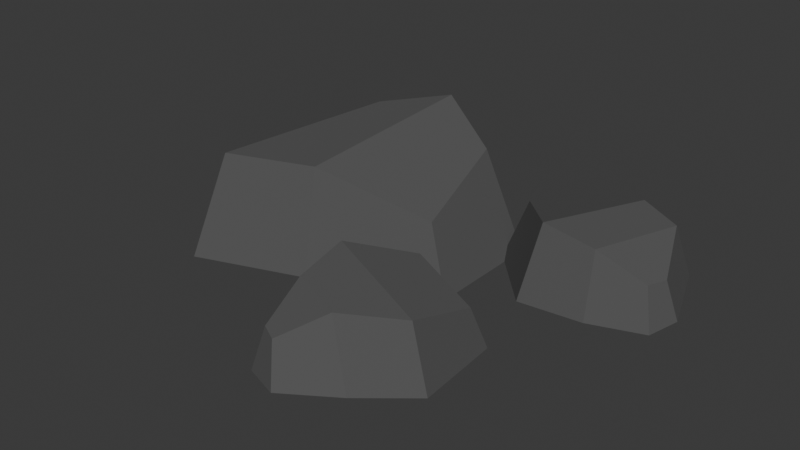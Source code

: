 # Source: rock.blend  (saved by Blender 4.5.91; exported with 4.5.12 LTS)
import bpy
from mathutils import Matrix  # noqa: F401  (used for matrix-valued properties, if any)

bpy.ops.wm.read_factory_settings(use_empty=True)
scene = bpy.context.scene
scene.name = 'Scene'

# ---- collections
col_collection = bpy.data.collections.new('Collection'); scene.collection.children.link(col_collection)

# ---- materials (node trees are filled in below, after node groups)
mat_material_002 = bpy.data.materials.new('Material.002')

# ---- material node trees
mat_material_002.use_nodes = True; mat_material_002.node_tree.nodes.clear()
_N = mat_material_002.node_tree.nodes; _L = mat_material_002.node_tree.links
n0 = _N.new('ShaderNodeBsdfPrincipled'); n0.name = 'Principled BSDF'; n0.location = (-200, 100)
n0.inputs[0].default_value = (0.0899, 0.0899, 0.0899, 1.0)
n0.inputs[2].default_value = 1.0
n1 = _N.new('ShaderNodeOutputMaterial'); n1.name = 'Material Output'; n1.location = (200, 100)
_L.new(n0.outputs[0], n1.inputs[0])
n1.is_active_output = True

# ---- world
world_world = bpy.data.worlds.new('World'); scene.world = world_world
world_world.use_nodes = True; world_world.node_tree.nodes.clear()
_N = world_world.node_tree.nodes; _L = world_world.node_tree.links
n0 = _N.new('ShaderNodeOutputWorld'); n0.name = 'World Output'; n0.location = (200, 100)
n1 = _N.new('ShaderNodeBackground'); n1.name = 'Background'; n1.location = (-200, 100)
n1.inputs[0].default_value = (0.05088, 0.05088, 0.05088, 1.0)
_L.new(n1.outputs[0], n0.inputs[0])
n0.is_active_output = True
world_world.color = (0.05088, 0.05088, 0.05088)
world_world.sun_shadow_jitter_overblur = 0.0

# ---- meshes
me_cube_397 = bpy.data.meshes.new('Cube.397')
me_cube_397.from_pydata([(-0.1594, 0.05808, 0.04522), (-0.1593, -0.01088, 0.04522), (-0.009637, 0.05933, 0.06842), (-0.001371, -0.006137, 0.04513), (-0.07336, -0.02932, 0.06842), (-0.06639, 0.09667, 0.08011), (-0.1153, 0.07937, 0.06842), (-0.1307, -0.04953, 0.06842), (-0.1717, 0.06384, 1.192e-07), (-0.1716, -0.01716, 1.192e-07), (0.01372, 0.06943, 1.192e-07), (0.01384, -0.01157, 1.192e-07), (-0.06881, -0.04537, 1.192e-07), (-0.05978, 0.1178, 1.192e-07), (-0.1231, 0.09538, 1.192e-07), (-0.1431, -0.07154, 1.192e-07), (-0.01538, -0.13, 0.02771), (-0.003496, -0.1365, 0.02771), (0.0149, -0.03717, 0.04284), (0.05709, -0.04563, 0.02765), (0.0565, -0.09495, 0.04284), (-0.01995, -0.06452, 0.05046), (-0.01939, -0.09832, 0.04284), (0.0198, -0.1155, 0.04284), (-0.02149, -0.1364, 1.192e-07), (0.001345, -0.1441, 1.192e-07), (0.0135, -0.02064, 1.192e-07), (0.0636, -0.03736, 1.192e-07), (0.06736, -0.09546, 1.192e-07), (-0.03163, -0.05605, 1.192e-07), (-0.03091, -0.09983, 1.192e-07), (0.03486, -0.1222, 1.192e-07), (0.1194, 0.03732, 0.02771), (0.1248, 0.04973, 0.02771), (0.02425, 0.05926, 0.04284), (0.02894, 0.102, 0.02765), (0.07811, 0.1058, 0.04284), (0.05457, 0.02696, 0.05046), (0.08819, 0.03051, 0.04284), (0.1067, 0.09404, 0.03897), (0.1264, 0.0318, 1.192e-07), (0.1319, 0.05523, 1.192e-07), (0.007903, 0.0564, 1.192e-07), (0.02011, 0.1078, 1.192e-07), (0.07766, 0.1167, 1.192e-07), (0.04718, 0.01458, 1.192e-07), (0.09071, 0.01918, 1.192e-07), (0.112, 0.1096, 1.192e-07)], [], [(4, 3, 2, 5), (7, 4, 5, 6), (1, 7, 6, 0), (12, 13, 10, 11), (15, 14, 13, 12), (9, 8, 14, 15), (5, 13, 14, 6), (2, 10, 13, 5), (6, 14, 8, 0), (3, 11, 10, 2), (1, 9, 15, 7), (7, 15, 12, 4), (4, 12, 11, 3), (0, 8, 9, 1), (20, 19, 18, 21), (23, 20, 21, 22), (17, 23, 22, 16), (28, 29, 26, 27), (31, 30, 29, 28), (25, 24, 30, 31), (21, 29, 30, 22), (18, 26, 29, 21), (22, 30, 24, 16), (19, 27, 26, 18), (17, 25, 31, 23), (23, 31, 28, 20), (20, 28, 27, 19), (16, 24, 25, 17), (36, 35, 34, 37), (39, 36, 37, 38), (33, 39, 38, 32), (44, 45, 42, 43), (47, 46, 45, 44), (41, 40, 46, 47), (37, 45, 46, 38), (34, 42, 45, 37), (38, 46, 40, 32), (35, 43, 42, 34), (33, 41, 47, 39), (39, 47, 44, 36), (36, 44, 43, 35), (32, 40, 41, 33)])
me_cube_397.polygons.foreach_set('use_smooth', [True] * 42)
_k = set([(0, 1), (0, 6), (0, 8), (1, 7), (1, 9), (2, 3), (2, 5), (2, 10), (3, 4), (3, 11), (4, 5), (4, 7), (4, 12), (5, 6), (5, 13), (6, 7), (6, 14), (7, 15), (8, 9), (8, 14), (9, 15), (10, 11), (10, 13), (11, 12), (12, 15), (13, 14), (16, 17), (16, 22), (16, 24), (17, 23), (17, 25), (18, 19), (18, 21), (18, 26), (19, 20), (19, 27), (20, 21), (20, 23), (20, 28), (21, 22), (21, 29), (22, 23), (22, 30), (23, 31), (24, 25), (24, 30), (25, 31), (26, 27), (26, 29), (27, 28), (28, 31), (29, 30), (32, 33), (32, 38), (32, 40), (33, 39), (33, 41), (34, 35), (34, 37), (34, 42), (35, 36), (35, 43), (36, 37), (36, 39), (36, 44), (37, 38), (37, 45), (38, 39), (38, 46), (39, 47), (40, 41), (40, 46), (41, 47), (42, 43), (42, 45), (43, 44), (44, 47), (45, 46)])
me_cube_397.attributes.new('sharp_edge', 'BOOLEAN', 'EDGE').data.foreach_set('value', [ (min(e.vertices), max(e.vertices)) in _k for e in me_cube_397.edges])
me_cube_397.materials.append(mat_material_002)
me_cube_397.update()
me_cube_397.normals_split_custom_set([tuple(v) for v in zip(*[iter([0.2405, -0.1729, 0.9551, 0.2405, -0.1729, 0.9551, 0.2405, -0.1729, 0.9551, 0.2405, -0.1729, 0.9551, -0.09629, -0.03712, 0.9947, -0.09629, -0.03712, 0.9947, -0.09629, -0.03712, 0.9947, -0.09629, -0.03712, 0.9947, -0.5305, 0.04115, 0.8467, -0.5305, 0.04115, 0.8467, -0.5305, 0.04115, 0.8467, -0.5305, 0.04115, 0.8467, 0.0, 0.0, -1.0, 0.0, 0.0, -1.0, 0.0, 0.0, -1.0, 0.0, 0.0, -1.0, 0.0, 0.0, -1.0, 0.0, 0.0, -1.0, 0.0, 0.0, -1.0, 0.0, 0.0, -1.0, 0.0, 0.0, -1.0, 0.0, 0.0, -1.0, 0.0, 0.0, -1.0, 0.0, 0.0, -1.0, -0.3458, 0.9097, 0.2301, -0.3458, 0.9097, 0.2301, -0.3458, 0.9097, 0.2301, -0.3458, 0.9097, 0.2301, 0.5454, 0.7913, 0.2763, 0.5454, 0.7913, 0.2763, 0.5454, 0.7913, 0.2763, 0.5454, 0.7913, 0.2763, -0.5255, 0.8136, 0.2488, -0.5255, 0.8136, 0.2488, -0.5255, 0.8136, 0.2488, -0.5255, 0.8136, 0.2488, 0.9468, 0.003081, 0.3217, 0.9468, 0.003081, 0.3217, 0.9468, 0.003081, 0.3217, 0.9468, 0.003081, 0.3217, -0.8455, -0.4455, 0.2943, -0.8455, -0.4455, 0.2943, -0.8455, -0.4455, 0.2943, -0.8455, -0.4455, 0.2943, 0.3228, -0.9164, 0.2365, 0.3228, -0.9164, 0.2365, 0.3228, -0.9164, 0.2365, 0.3228, -0.9164, 0.2365, 0.367, -0.9002, 0.2342, 0.367, -0.9002, 0.2342, 0.367, -0.9002, 0.2342, 0.367, -0.9002, 0.2342, -0.9649, -0.00149, 0.2625, -0.9649, -0.00149, 0.2625, -0.9649, -0.00149, 0.2625, -0.9649, -0.00149, 0.2625, 0.2404, 0.173, 0.9551, 0.2404, 0.173, 0.9551, 0.2404, 0.173, 0.9551, 0.2404, 0.173, 0.9551, 0.006345, -0.1429, 0.9897, 0.006345, -0.1429, 0.9897, 0.006345, -0.1429, 0.9897, 0.006345, -0.1429, 0.9897, -0.2003, -0.4319, 0.8794, -0.2003, -0.4319, 0.8794, -0.2003, -0.4319, 0.8794, -0.2003, -0.4319, 0.8794, 0.0, 0.0, -1.0, 0.0, 0.0, -1.0, 0.0, 0.0, -1.0, 0.0, 0.0, -1.0, 0.0, 0.0, -1.0, 0.0, 0.0, -1.0, 0.0, 0.0, -1.0, 0.0, 0.0, -1.0, 0.0, 0.0, -1.0, 0.0, 0.0, -1.0, 0.0, 0.0, -1.0, 0.0, 0.0, -1.0, -0.9704, -0.03941, 0.2383, -0.9704, -0.03941, 0.2383, -0.9704, -0.03941, 0.2383, -0.9704, -0.03941, 0.2383, -0.5745, 0.7669, 0.286, -0.5745, 0.7669, 0.286, -0.5745, 0.7669, 0.286, -0.5745, 0.7669, 0.286, -0.9348, -0.2414, 0.2606, -0.9348, -0.2414, 0.2606, -0.9348, -0.2414, 0.2606, -0.9348, -0.2414, 0.2606, 0.299, 0.8931, 0.336, 0.299, 0.8931, 0.336, 0.299, 0.8931, 0.336, 0.299, 0.8931, 0.336, 0.5196, -0.7972, 0.3074, 0.5196, -0.7972, 0.3074, 0.5196, -0.7972, 0.3074, 0.5196, -0.7972, 0.3074, 0.5488, -0.8028, 0.2332, 0.5488, -0.8028, 0.2332, 0.5488, -0.8028, 0.2332, 0.5488, -0.8028, 0.2332, 0.9673, 0.06326, 0.2455, 0.9673, 0.06326, 0.2455, 0.9673, 0.06326, 0.2455, 0.9673, 0.06326, 0.2455, -0.366, -0.9002, 0.2359, -0.366, -0.9002, 0.2359, -0.366, -0.9002, 0.2359, -0.366, -0.9002, 0.2359, -0.1936, 0.2241, 0.9551, -0.1936, 0.2241, 0.9551, -0.1936, 0.2241, 0.9551, -0.1936, 0.2241, 0.9551, 0.1848, 0.02474, 0.9825, 0.1848, 0.02474, 0.9825, 0.1848, 0.02474, 0.9825, 0.1848, 0.02474, 0.9825, 0.4185, -0.08558, 0.9042, 0.4185, -0.08558, 0.9042, 0.4185, -0.08558, 0.9042, 0.4185, -0.08558, 0.9042, 0.0, 0.0, -1.0, 0.0, 0.0, -1.0, 0.0, 0.0, -1.0, 0.0, 0.0, -1.0, 0.0, 0.0, -1.0, 0.0, 0.0, -1.0, 0.0, 0.0, -1.0, 0.0, 0.0, -1.0, 0.0, 0.0, -1.0, 0.0, 0.0, -1.0, 0.0, 0.0, -1.0, 0.0, 0.0, -1.0, 0.1252, -0.9631, 0.2383, 0.1252, -0.9631, 0.2383, 0.1252, -0.9631, 0.2383, 0.1252, -0.9631, 0.2383, -0.713, -0.6402, 0.286, -0.713, -0.6402, 0.286, -0.713, -0.6402, 0.286, -0.713, -0.6402, 0.286, 0.3233, -0.9097, 0.2606, 0.3233, -0.9097, 0.2606, 0.3233, -0.9097, 0.2606, 0.3233, -0.9097, 0.2606, -0.9161, 0.2187, 0.336, -0.9161, 0.2187, 0.336, -0.9161, 0.2187, 0.336, -0.9161, 0.2187, 0.336, 0.9083, 0.3194, 0.2702, 0.9083, 0.3194, 0.2702, 0.9083, 0.3194, 0.2702, 0.9083, 0.3194, 0.2702, 0.2898, 0.9055, 0.31, 0.2898, 0.9055, 0.31, 0.2898, 0.9055, 0.31, 0.2898, 0.9055, 0.31, -0.1487, 0.9579, 0.2455, -0.1487, 0.9579, 0.2455, -0.1487, 0.9579, 0.2455, -0.1487, 0.9579, 0.2455, 0.9291, -0.2848, 0.2359, 0.9291, -0.2848, 0.2359, 0.9291, -0.2848, 0.2359, 0.9291, -0.2848, 0.2359])] * 3)])

# ---- objects
ob_rock_3 = bpy.data.objects.new('Rock_3', me_cube_397)

# ---- transforms, parenting, visibility, modifiers, constraints
ob_rock_3.location = (0.0, 0.0, 0.0)
ob_rock_3.rotation_euler = (-1.629e-07, 0.0, 0.0)
ob_rock_3.color = (0.8, 0.8, 0.8, 1.0)

# ---- collection membership
col_collection.objects.link(ob_rock_3)

# ---- scene / render settings (as saved in the file)
scene.frame_start = 1; scene.frame_end = 250; scene.frame_set(1)
scene.render.engine = 'BLENDER_EEVEE_NEXT'
bpy.context.view_layer.update()

# ---- added for rendering (the .blend has no active camera and no usable light): camera, sun
cam_auto = bpy.data.cameras.new('AutoCamera')
cam_auto.lens = 50.0
cam_auto.sensor_width = 36.0
cam_auto.clip_end = 1000.0
ob_auto_camera = bpy.data.objects.new('AutoCamera', cam_auto)
scene.collection.objects.link(ob_auto_camera)
ob_auto_camera.location = (0.358436, -0.467144, 0.342712)
ob_auto_camera.rotation_euler = (1.09748, -7.21219e-08, 0.694738)
scene.camera = ob_auto_camera
light_auto_sun = bpy.data.lights.new('AutoSun', 'SUN')
light_auto_sun.energy = 3.0
light_auto_sun.angle = 0.0523599
ob_auto_sun = bpy.data.objects.new('AutoSun', light_auto_sun)
scene.collection.objects.link(ob_auto_sun)
ob_auto_sun.rotation_euler = (0.872665, 0.174533, 0.523599)
bpy.context.view_layer.update()
